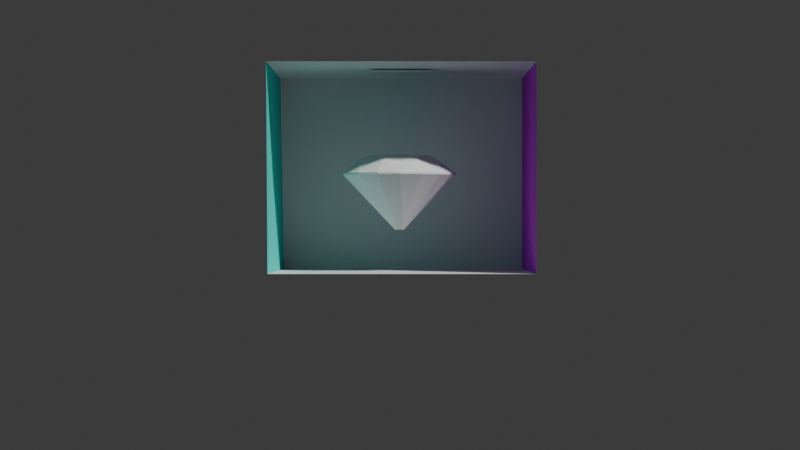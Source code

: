 # Source: sceneDiamond1.blend  (saved by Blender 4.0.36; exported with 4.5.12 LTS)
import bpy
from mathutils import Matrix  # noqa: F401  (used for matrix-valued properties, if any)

bpy.ops.wm.read_factory_settings(use_empty=True)
scene = bpy.context.scene
scene.name = 'Scene'

# ---- collections
col_collection = bpy.data.collections.new('Collection'); scene.collection.children.link(col_collection)

# ---- materials (node trees are filled in below, after node groups)
mat_leftwall = bpy.data.materials.new('leftWall')
mat_leftwall.use_transparent_shadow = False
mat_leftwall.roughness = 1.0
mat_rightwall = bpy.data.materials.new('rightWall')
mat_rightwall.use_transparent_shadow = False
mat_rightwall.roughness = 1.0
mat_light_002 = bpy.data.materials.new('light.002')
mat_light_002.use_transparent_shadow = False
mat_light_002.roughness = 1.0
mat_backwall_001 = bpy.data.materials.new('backWall.001')
mat_backwall_001.use_transparent_shadow = False
mat_backwall_001.roughness = 1.0
mat_ceiling_001 = bpy.data.materials.new('ceiling.001')
mat_ceiling_001.use_transparent_shadow = False
mat_ceiling_001.roughness = 1.0
mat_floor = bpy.data.materials.new('floor')
mat_floor.use_transparent_shadow = False
mat_floor.roughness = 1.0
mat_diamond_white = bpy.data.materials.new('Diamond_white')
mat_diamond_white.use_transparent_shadow = False
mat_diamond_white.roughness = 1.0

# ---- material node trees
mat_leftwall.use_nodes = True; mat_leftwall.node_tree.nodes.clear()
_N = mat_leftwall.node_tree.nodes; _L = mat_leftwall.node_tree.links
n0 = _N.new('ShaderNodeBsdfPrincipled'); n0.name = 'Principled BSDF'; n0.location = (0, 300)
n0.inputs[0].default_value = (0.04543, 0.8003, 0.6697, 1.0)
n0.inputs[2].default_value = 1.0
n0.inputs[3].default_value = 1.45
n0.inputs[13].default_value = 0.0
n1 = _N.new('ShaderNodeOutputMaterial'); n1.name = 'Material Output'; n1.location = (280, 300)
_L.new(n0.outputs[0], n1.inputs[0])
n1.is_active_output = True
mat_rightwall.use_nodes = True; mat_rightwall.node_tree.nodes.clear()
_N = mat_rightwall.node_tree.nodes; _L = mat_rightwall.node_tree.links
n0 = _N.new('ShaderNodeBsdfPrincipled'); n0.name = 'Principled BSDF'; n0.location = (0, 300)
n0.inputs[0].default_value = (0.7732, 0.03319, 0.8005, 1.0)
n0.inputs[2].default_value = 1.0
n0.inputs[3].default_value = 1.45
n0.inputs[13].default_value = 0.0
n1 = _N.new('ShaderNodeOutputMaterial'); n1.name = 'Material Output'; n1.location = (280, 300)
_L.new(n0.outputs[0], n1.inputs[0])
n1.is_active_output = True
mat_light_002.use_nodes = True; mat_light_002.node_tree.nodes.clear()
_N = mat_light_002.node_tree.nodes; _L = mat_light_002.node_tree.links
n0 = _N.new('ShaderNodeBsdfPrincipled'); n0.name = 'Principled BSDF'; n0.location = (0, 300)
n0.inputs[2].default_value = 1.0
n0.inputs[3].default_value = 1.45
n0.inputs[13].default_value = 0.0
n1 = _N.new('ShaderNodeOutputMaterial'); n1.name = 'Material Output'; n1.location = (280, 300)
_L.new(n0.outputs[0], n1.inputs[0])
n1.is_active_output = True
mat_backwall_001.use_nodes = True; mat_backwall_001.node_tree.nodes.clear()
_N = mat_backwall_001.node_tree.nodes; _L = mat_backwall_001.node_tree.links
n0 = _N.new('ShaderNodeBsdfPrincipled'); n0.name = 'Principled BSDF'; n0.location = (0, 300)
n0.inputs[2].default_value = 1.0
n0.inputs[3].default_value = 1.45
n0.inputs[13].default_value = 0.0
n1 = _N.new('ShaderNodeOutputMaterial'); n1.name = 'Material Output'; n1.location = (280, 300)
_L.new(n0.outputs[0], n1.inputs[0])
n1.is_active_output = True
mat_ceiling_001.use_nodes = True; mat_ceiling_001.node_tree.nodes.clear()
_N = mat_ceiling_001.node_tree.nodes; _L = mat_ceiling_001.node_tree.links
n0 = _N.new('ShaderNodeBsdfPrincipled'); n0.name = 'Principled BSDF'; n0.location = (0, 300)
n0.inputs[2].default_value = 1.0
n0.inputs[3].default_value = 1.45
n0.inputs[13].default_value = 0.0
n1 = _N.new('ShaderNodeOutputMaterial'); n1.name = 'Material Output'; n1.location = (280, 300)
_L.new(n0.outputs[0], n1.inputs[0])
n1.is_active_output = True
mat_floor.use_nodes = True; mat_floor.node_tree.nodes.clear()
_N = mat_floor.node_tree.nodes; _L = mat_floor.node_tree.links
n0 = _N.new('ShaderNodeBsdfPrincipled'); n0.name = 'Principled BSDF'; n0.location = (0, 300)
n0.inputs[2].default_value = 1.0
n0.inputs[3].default_value = 1.45
n0.inputs[13].default_value = 0.0
n1 = _N.new('ShaderNodeOutputMaterial'); n1.name = 'Material Output'; n1.location = (280, 300)
_L.new(n0.outputs[0], n1.inputs[0])
n1.is_active_output = True
mat_diamond_white.use_nodes = True; mat_diamond_white.node_tree.nodes.clear()
_N = mat_diamond_white.node_tree.nodes; _L = mat_diamond_white.node_tree.links
n0 = _N.new('ShaderNodeBsdfPrincipled'); n0.name = 'Principled BSDF'; n0.location = (0, 300)
n0.inputs[2].default_value = 1.0
n0.inputs[3].default_value = 1.45
n0.inputs[13].default_value = 0.0
n1 = _N.new('ShaderNodeOutputMaterial'); n1.name = 'Material Output'; n1.location = (280, 300)
_L.new(n0.outputs[0], n1.inputs[0])
n1.is_active_output = True

# ---- world
world_world = bpy.data.worlds.new('World'); scene.world = world_world
world_world.use_nodes = True; world_world.node_tree.nodes.clear()
_N = world_world.node_tree.nodes; _L = world_world.node_tree.links
n0 = _N.new('ShaderNodeOutputWorld'); n0.name = 'World Output'; n0.location = (300, 300)
n1 = _N.new('ShaderNodeBackground'); n1.name = 'Background'; n1.location = (10, 300)
n1.inputs[0].default_value = (0.05088, 0.05088, 0.05088, 1.0)
_L.new(n1.outputs[0], n0.inputs[0])
n0.is_active_output = True
world_world.color = (0.05088, 0.05088, 0.05088)
world_world.use_sun_shadow = False
world_world.sun_shadow_jitter_overblur = 0.0

# ---- cameras
cam_camera = bpy.data.cameras.new('Camera')
cam_camera.clip_end = 100.0
cam_camera.lens = 102.4
cam_camera.ortho_scale = 7.314

# ---- meshes
me_leftwall = bpy.data.meshes.new('leftWall')
me_leftwall.from_pydata([(-1.02, 1.59, -1.04), (-1.02, 1.59, 0.99), (-1.01, 0.0, 0.99), (-0.99, 0.0, -1.04)], [], [(0, 1, 2), (3, 0, 2)])
me_leftwall.polygons.foreach_set('use_smooth', [True] * 2)
_uv = me_leftwall.uv_layers.new(name='UVMap')
_uv.uv.foreach_set('vector', [0.0, 1.0, 0.0, 1.0, 0.0, 1.0, 0.0, 1.0, 0.0, 1.0, 0.0, 1.0])
me_leftwall.materials.append(mat_leftwall)
me_leftwall.update()
me_rightwall = bpy.data.meshes.new('rightWall')
me_rightwall.from_pydata([(1.0, 1.59, 0.99), (1.0, 1.59, -1.04), (1.0, 0.0, -1.04), (1.0, 0.0, 0.99)], [], [(0, 1, 2), (3, 0, 2)])
me_rightwall.polygons.foreach_set('use_smooth', [True] * 2)
_uv = me_rightwall.uv_layers.new(name='UVMap')
_uv.uv.foreach_set('vector', [0.0, 1.0, 0.0, 1.0, 0.0, 1.0, 0.0, 1.0, 0.0, 1.0, 0.0, 1.0])
me_rightwall.materials.append(mat_rightwall)
me_rightwall.update()
me_light = bpy.data.meshes.new('light')
me_light.from_pydata([(0.23, 1.58, -0.22), (0.23, 1.58, 0.16), (-0.24, 1.58, 0.16), (-0.24, 1.58, -0.22)], [], [(0, 1, 2), (3, 0, 2)])
me_light.polygons.foreach_set('use_smooth', [True] * 2)
_uv = me_light.uv_layers.new(name='UVMap')
_uv.uv.foreach_set('vector', [0.0, 1.0, 0.0, 1.0, 0.0, 1.0, 0.0, 1.0, 0.0, 1.0, 0.0, 1.0])
me_light.materials.append(mat_light_002)
me_light.update()
me_backwall_001 = bpy.data.meshes.new('backWall.001')
me_backwall_001.from_pydata([(1.0, 1.59, -1.04), (-1.02, 1.59, -1.04), (-0.99, 0.0, -1.04), (1.0, 0.0, -1.04)], [], [(0, 1, 2), (3, 0, 2)])
me_backwall_001.polygons.foreach_set('use_smooth', [True] * 2)
_uv = me_backwall_001.uv_layers.new(name='UVMap')
_uv.uv.foreach_set('vector', [0.0, 1.0, 0.0, 1.0, 0.0, 1.0, 0.0, 1.0, 0.0, 1.0, 0.0, 1.0])
me_backwall_001.materials.append(mat_backwall_001)
me_backwall_001.update()
me_ceiling_001 = bpy.data.meshes.new('ceiling.001')
me_ceiling_001.from_pydata([(1.0, 1.59, -1.04), (1.0, 1.59, 0.99), (-1.02, 1.59, 0.99), (-1.02, 1.59, -1.04)], [], [(0, 1, 2), (3, 0, 2)])
me_ceiling_001.polygons.foreach_set('use_smooth', [True] * 2)
_uv = me_ceiling_001.uv_layers.new(name='UVMap')
_uv.uv.foreach_set('vector', [0.0, 1.0, 0.0, 1.0, 0.0, 1.0, 0.0, 1.0, 0.0, 1.0, 0.0, 1.0])
me_ceiling_001.materials.append(mat_ceiling_001)
me_ceiling_001.update()
me_floor = bpy.data.meshes.new('floor')
me_floor.from_pydata([(1.0, 0.0, -1.04), (-0.99, 0.0, -1.04), (-1.01, 0.0, 0.99), (1.0, 0.0, 0.99)], [], [(0, 1, 2), (3, 0, 2)])
me_floor.polygons.foreach_set('use_smooth', [True] * 2)
_uv = me_floor.uv_layers.new(name='UVMap')
_uv.uv.foreach_set('vector', [0.0, 1.0, 0.0, 1.0, 0.0, 1.0, 0.0, 1.0, 0.0, 1.0, 0.0, 1.0])
me_floor.materials.append(mat_floor)
me_floor.update()
me_cylinder_014_cylinder_023 = bpy.data.meshes.new('Cylinder.014_Cylinder.023')
me_cylinder_014_cylinder_023.from_pydata([(-0.2866, 0.07004, -0.03895), (0.6424, 0.9576, -0.4713), (-0.2641, 0.04657, -0.04917), (-0.2533, 0.0352, -0.01898), (0.887, 0.7017, -0.3247), (-0.2324, 0.01337, -0.003253), (-0.2395, 0.02076, 0.02921), (0.9882, 0.5957, 0.02921), (-0.2324, 0.01337, 0.06168), (-0.2533, 0.0352, 0.07741), (0.887, 0.7017, 0.3832), (-0.2641, 0.04657, 0.1076), (-0.2866, 0.07004, 0.09737), (0.6424, 0.9576, 0.5298), (-0.309, 0.09352, 0.1076), (-0.3198, 0.1049, 0.07741), (0.3979, 1.214, 0.3832), (-0.3407, 0.1267, 0.06168), (-0.3336, 0.1193, 0.02921), (0.2967, 1.32, 0.02921), (-0.3407, 0.1267, -0.003253), (-0.3198, 0.1049, -0.01898), (0.3979, 1.214, -0.3247), (-0.309, 0.09352, -0.04917), (0.6765, 0.4712, -0.8767), (0.4173, 0.7425, -0.9513), (0.8963, 0.2412, -0.6641), (1.043, 0.08756, -0.346), (1.095, 0.03359, 0.02921), (1.043, 0.08756, 0.4044), (0.8963, 0.2412, 0.7225), (0.6765, 0.4712, 0.9351), (0.4173, 0.7425, 1.01), (0.1581, 1.014, 0.9351), (-0.06167, 1.244, 0.7225), (-0.2085, 1.398, 0.4044), (-0.2601, 1.451, 0.02921), (-0.2085, 1.398, -0.346), (-0.06167, 1.244, -0.6641), (0.1581, 1.014, -0.8767), (0.7675, 0.6899, -0.6466), (1.041, 0.4037, -0.2507), (1.041, 0.4037, 0.3091), (0.7675, 0.6899, 0.705), (0.3807, 1.095, 0.705), (0.1072, 1.381, 0.3091), (0.1072, 1.381, -0.2507), (0.3807, 1.095, -0.6466), (-0.1705, 0.08882, -0.1315), (-0.1055, 0.02075, -0.03735), (-0.1055, 0.02075, 0.09578), (-0.1705, 0.08882, 0.1899), (-0.2625, 0.1851, 0.1899), (-0.3276, 0.2531, 0.09578), (-0.3276, 0.2531, -0.03735), (-0.2625, 0.1851, -0.1315), (0.3949, 0.7211, -0.9477), (0.6531, 0.4508, -0.8733), (0.8721, 0.2216, -0.6616), (1.018, 0.06853, -0.3446), (1.07, 0.01476, 0.02921), (1.018, 0.06853, 0.4031), (0.8721, 0.2216, 0.72), (0.6531, 0.4508, 0.9318), (0.3949, 0.7211, 1.006), (0.1366, 0.9914, 0.9318), (-0.08234, 1.221, 0.72), (-0.2286, 1.374, 0.4031), (-0.28, 1.427, 0.02921), (-0.2286, 1.374, -0.3446), (-0.08234, 1.221, -0.6616), (0.1366, 0.9914, -0.8733)], [], [(56, 25, 24, 57), (57, 24, 26, 58), (58, 26, 27, 59), (59, 27, 28, 60), (60, 28, 29, 61), (61, 29, 30, 62), (62, 30, 31, 63), (63, 31, 32, 64), (64, 32, 33, 65), (65, 33, 34, 66), (66, 34, 35, 67), (67, 35, 36, 68), (68, 36, 37, 69), (69, 37, 38, 70), (70, 38, 39, 71), (71, 39, 25, 56), (0, 2, 3, 5, 6, 8, 9, 11, 12, 14, 15, 17, 18, 20, 21, 23), (36, 45, 19, 46), (4, 40, 1), (7, 41, 4), (10, 42, 7), (13, 43, 10), (22, 19, 16, 13, 10, 7, 4, 1), (47, 22, 1), (46, 19, 22), (19, 45, 16), (16, 44, 13), (34, 44, 16, 45), (32, 43, 13, 44), (30, 42, 10, 43), (28, 41, 7, 42), (26, 40, 4, 41), (25, 47, 1, 40), (38, 46, 22, 47), (37, 46, 38), (37, 36, 46), (35, 45, 36), (35, 34, 45), (33, 44, 34), (33, 32, 44), (31, 43, 32), (31, 30, 43), (29, 42, 30), (29, 28, 42), (27, 41, 28), (27, 26, 41), (24, 40, 26), (24, 25, 40), (39, 47, 25), (39, 38, 47), (55, 71, 56), (54, 69, 70), (69, 54, 68), (66, 53, 17, 15), (52, 65, 66), (64, 52, 14, 12), (51, 63, 64), (62, 51, 11, 9), (50, 61, 62), (60, 50, 8, 6), (49, 59, 60), (58, 49, 5, 3), (48, 57, 58), (56, 48, 2, 0), (70, 55, 23, 21), (57, 48, 56), (54, 70, 21, 20), (71, 55, 70), (53, 68, 18, 17), (53, 67, 68), (52, 66, 15, 14), (67, 53, 66), (51, 64, 12, 11), (65, 52, 64), (50, 62, 9, 8), (63, 51, 62), (49, 60, 6, 5), (61, 50, 60), (48, 58, 3, 2), (59, 49, 58), (55, 56, 0, 23), (68, 54, 20, 18)])
_uv = me_cylinder_014_cylinder_023.uv_layers.new(name='UVMap')
_uv.uv.foreach_set('vector', [0.5877, 0.9188, 0.5841, 0.9252, 0.5113, 0.884, 0.5151, 0.8777, 0.5151, 0.8777, 0.5113, 0.884, 0.4576, 0.8485, 0.4616, 0.8424, 0.9884, 0.719, 0.9959, 0.7186, 1.0, 0.8008, 0.9926, 0.801, 0.9926, 0.801, 1.0, 0.8008, 1.0, 0.8899, 0.9926, 0.8897, 0.9926, 0.8897, 1.0, 0.8899, 0.9959, 0.9722, 0.9884, 0.9717, 0.4626, 0.6491, 0.4576, 0.6438, 0.5038, 0.5995, 0.5087, 0.6049, 0.5087, 0.6049, 0.5038, 0.5995, 0.5679, 0.546, 0.5725, 0.5516, 0.5725, 0.5516, 0.5679, 0.546, 0.6399, 0.4916, 0.6443, 0.4975, 0.6443, 0.4975, 0.6399, 0.4916, 0.7091, 0.4446, 0.7132, 0.4506, 0.7132, 0.4506, 0.7091, 0.4446, 0.7647, 0.4121, 0.7686, 0.4182, 0.004013, 0.6053, 0.0, 0.5992, 0.05372, 0.5637, 0.05753, 0.5699, 0.05753, 0.5699, 0.05372, 0.5637, 0.1266, 0.5224, 0.1301, 0.5288, 0.1301, 0.5288, 0.1266, 0.5224, 0.2075, 0.4817, 0.2108, 0.4882, 0.2108, 0.4882, 0.2075, 0.4817, 0.2842, 0.4477, 0.2871, 0.4543, 0.7447, 0.9933, 0.7417, 1.0, 0.6651, 0.966, 0.6683, 0.9594, 0.6683, 0.9594, 0.6651, 0.966, 0.5841, 0.9252, 0.5877, 0.9188, 0.6667, 0.2261, 0.6676, 0.234, 0.6598, 0.2362, 0.6547, 0.2424, 0.6476, 0.2386, 0.6396, 0.2394, 0.6373, 0.2318, 0.631, 0.2269, 0.6349, 0.2199, 0.634, 0.212, 0.6418, 0.2098, 0.6469, 0.2036, 0.654, 0.2074, 0.662, 0.2066, 0.6643, 0.2142, 0.6706, 0.2192, 0.1833, 0.4477, 0.1321, 0.3654, 0.2055, 0.3381, 0.2627, 0.3908, 0.3278, 0.1591, 0.3995, 0.1906, 0.3456, 0.2466, 0.252, 0.1096, 0.3255, 0.08227, 0.3278, 0.1591, 0.1626, 0.127, 0.1948, 0.05684, 0.252, 0.1096, 0.112, 0.2011, 0.08409, 0.1292, 0.1626, 0.127, 0.2949, 0.3207, 0.2055, 0.3381, 0.1298, 0.2886, 0.112, 0.2011, 0.1626, 0.127, 0.252, 0.1096, 0.3278, 0.1591, 0.3456, 0.2466, 0.3735, 0.3184, 0.2949, 0.3207, 0.3456, 0.2466, 0.2627, 0.3908, 0.2055, 0.3381, 0.2949, 0.3207, 0.2055, 0.3381, 0.1321, 0.3654, 0.1298, 0.2886, 0.1298, 0.2886, 0.0581, 0.257, 0.112, 0.2011, 0.03483, 0.3506, 0.0581, 0.257, 0.1298, 0.2886, 0.1321, 0.3654, 0.0, 0.1793, 0.08409, 0.1292, 0.112, 0.2011, 0.0581, 0.257, 0.09918, 0.03408, 0.1948, 0.05684, 0.1626, 0.127, 0.08409, 0.1292, 0.2743, 0.0, 0.3255, 0.08227, 0.252, 0.1096, 0.1948, 0.05684, 0.4227, 0.09704, 0.3995, 0.1906, 0.3278, 0.1591, 0.3255, 0.08227, 0.4576, 0.2684, 0.3735, 0.3184, 0.3456, 0.2466, 0.3995, 0.1906, 0.3584, 0.4136, 0.2627, 0.3908, 0.2949, 0.3207, 0.3735, 0.3184, 0.2743, 0.4477, 0.2627, 0.3908, 0.3584, 0.4136, 0.2743, 0.4477, 0.1833, 0.4477, 0.2627, 0.3908, 0.09918, 0.4136, 0.1321, 0.3654, 0.1833, 0.4477, 0.09918, 0.4136, 0.03483, 0.3506, 0.1321, 0.3654, 0.0, 0.2684, 0.0581, 0.257, 0.03483, 0.3506, 0.0, 0.2684, 0.0, 0.1793, 0.0581, 0.257, 0.03483, 0.09704, 0.08409, 0.1292, 0.0, 0.1793, 0.03483, 0.09704, 0.09918, 0.03408, 0.08409, 0.1292, 0.1833, 0.0, 0.1948, 0.05684, 0.09918, 0.03408, 0.1833, 0.0, 0.2743, 0.0, 0.1948, 0.05684, 0.3584, 0.03408, 0.3255, 0.08227, 0.2743, 0.0, 0.3584, 0.03408, 0.4227, 0.09704, 0.3255, 0.08227, 0.4576, 0.1793, 0.3995, 0.1906, 0.4227, 0.09704, 0.4576, 0.1793, 0.4576, 0.2684, 0.3995, 0.1906, 0.4227, 0.3506, 0.3735, 0.3184, 0.4576, 0.2684, 0.4227, 0.3506, 0.3584, 0.4136, 0.3735, 0.3184, 0.7368, 0.7496, 0.6683, 0.9594, 0.5877, 0.9188, 0.2792, 0.6981, 0.2108, 0.4882, 0.2871, 0.4543, 0.2108, 0.4882, 0.2792, 0.6981, 0.1301, 0.5288, 0.5217, 0.03395, 0.6427, 0.1833, 0.6469, 0.2036, 0.6418, 0.2098, 0.6164, 0.2005, 0.4576, 0.09668, 0.5217, 0.03395, 0.6443, 0.4975, 0.7627, 0.6834, 0.7686, 0.7098, 0.7623, 0.7147, 0.7377, 0.7014, 0.5725, 0.5516, 0.6443, 0.4975, 0.4576, 0.3493, 0.6102, 0.2309, 0.631, 0.2269, 0.6373, 0.2318, 0.6278, 0.2567, 0.5217, 0.4121, 0.4576, 0.3493, 0.9926, 0.8897, 0.7698, 0.8679, 0.7448, 0.8563, 0.7447, 0.8485, 0.7705, 0.8375, 0.9926, 0.801, 0.9926, 0.8897, 0.7799, 0.4121, 0.6589, 0.2627, 0.6547, 0.2424, 0.6598, 0.2362, 0.6852, 0.2455, 0.844, 0.3493, 0.7799, 0.4121, 0.5877, 0.9188, 0.7095, 0.735, 0.7314, 0.7186, 0.7386, 0.7221, 0.844, 0.09668, 0.6914, 0.2151, 0.6706, 0.2192, 0.6643, 0.2142, 0.5151, 0.8777, 0.7095, 0.735, 0.5877, 0.9188, 0.6738, 0.1893, 0.844, 0.09668, 0.6643, 0.2142, 0.662, 0.2066, 0.6683, 0.9594, 0.7368, 0.7496, 0.7447, 0.9933, 0.2519, 0.7126, 0.1301, 0.5288, 0.281, 0.7256, 0.2738, 0.7291, 0.2519, 0.7126, 0.05753, 0.5699, 0.1301, 0.5288, 0.6164, 0.2005, 0.5217, 0.03395, 0.6418, 0.2098, 0.634, 0.212, 0.6055, 0.0, 0.6427, 0.1833, 0.5217, 0.03395, 0.7377, 0.7014, 0.6443, 0.4975, 0.7623, 0.7147, 0.7564, 0.7186, 0.7132, 0.4506, 0.7627, 0.6834, 0.6443, 0.4975, 0.6278, 0.2567, 0.4576, 0.3493, 0.6373, 0.2318, 0.6396, 0.2394, 0.5725, 0.5516, 0.7377, 0.7014, 0.5087, 0.6049, 0.7705, 0.8375, 0.9926, 0.8897, 0.7447, 0.8485, 0.7452, 0.8415, 0.9884, 0.9717, 0.7698, 0.8679, 0.9926, 0.8897, 0.6852, 0.2455, 0.7799, 0.4121, 0.6598, 0.2362, 0.6676, 0.234, 0.9926, 0.801, 0.7705, 0.8375, 0.9884, 0.719, 0.7368, 0.7496, 0.5877, 0.9188, 0.7386, 0.7221, 0.7447, 0.7257, 0.1301, 0.5288, 0.2792, 0.6981, 0.2871, 0.722, 0.281, 0.7256])
me_cylinder_014_cylinder_023.materials.append(mat_diamond_white)
me_cylinder_014_cylinder_023.update()
me_cylinder_014_cylinder_023.normals_split_custom_set([tuple(v) for v in zip(*[iter([0.05207, -0.2183, -0.9745, 0.05207, -0.2183, -0.9745, 0.05207, -0.2183, -0.9745, 0.05207, -0.2183, -0.9745, 0.2995, -0.4773, -0.8261, 0.2995, -0.4773, -0.8261, 0.2995, -0.4773, -0.8261, 0.2995, -0.4773, -0.8261, 0.4889, -0.6755, -0.552, 0.4889, -0.6755, -0.552, 0.4889, -0.6755, -0.552, 0.4889, -0.6755, -0.552, 0.5914, -0.7828, -0.1938, 0.5914, -0.7828, -0.1938, 0.5914, -0.7828, -0.1938, 0.5914, -0.7828, -0.1938, 0.5913, -0.7828, 0.1938, 0.5913, -0.7828, 0.1938, 0.5913, -0.7828, 0.1938, 0.5913, -0.7828, 0.1938, 0.4889, -0.6755, 0.552, 0.4889, -0.6755, 0.552, 0.4889, -0.6755, 0.552, 0.4889, -0.6755, 0.552, 0.2995, -0.4773, 0.8261, 0.2995, -0.4773, 0.8261, 0.2995, -0.4773, 0.8261, 0.2995, -0.4773, 0.8261, 0.05207, -0.2183, 0.9745, 0.05207, -0.2183, 0.9745, 0.05207, -0.2183, 0.9745, 0.05207, -0.2183, 0.9745, -0.2157, 0.06197, 0.9745, -0.2157, 0.06197, 0.9745, -0.2157, 0.06197, 0.9745, -0.2157, 0.06197, 0.9745, -0.4632, 0.3209, 0.8261, -0.4632, 0.3209, 0.8261, -0.4632, 0.3209, 0.8261, -0.4632, 0.3209, 0.8261, -0.6525, 0.5191, 0.552, -0.6525, 0.5191, 0.552, -0.6525, 0.5191, 0.552, -0.6525, 0.5191, 0.552, -0.755, 0.6264, 0.1938, -0.755, 0.6264, 0.1938, -0.755, 0.6264, 0.1938, -0.755, 0.6264, 0.1938, -0.755, 0.6264, -0.1938, -0.755, 0.6264, -0.1938, -0.755, 0.6264, -0.1938, -0.755, 0.6264, -0.1938, -0.6525, 0.5191, -0.552, -0.6525, 0.5191, -0.552, -0.6525, 0.5191, -0.552, -0.6525, 0.5191, -0.552, -0.4632, 0.3209, -0.8261, -0.4632, 0.3209, -0.8261, -0.4632, 0.3209, -0.8261, -0.4632, 0.3209, -0.8261, -0.2157, 0.06196, -0.9745, -0.2157, 0.06196, -0.9745, -0.2157, 0.06196, -0.9745, -0.2157, 0.06196, -0.9745, -0.723, -0.6908, 0.0, -0.723, -0.6908, 0.0, -0.723, -0.6908, 0.0, -0.723, -0.6908, 0.0, -0.723, -0.6908, 0.0, -0.723, -0.6908, 0.0, -0.723, -0.6908, 0.0, -0.723, -0.6908, 0.0, -0.723, -0.6908, 0.0, -0.723, -0.6908, 0.0, -0.723, -0.6908, 0.0, -0.723, -0.6908, 0.0, -0.723, -0.6908, 0.0, -0.723, -0.6908, 0.0, -0.723, -0.6908, 0.0, -0.723, -0.6908, 0.0, 0.2306, 0.9731, 0.0, 0.2306, 0.9731, 0.0, 0.2306, 0.9731, 0.0, 0.2306, 0.9731, 0.0, 0.7698, 0.56, -0.3062, 0.7698, 0.56, -0.3062, 0.7698, 0.56, -0.3062, 0.8937, 0.4303, -0.1269, 0.8937, 0.4303, -0.1269, 0.8937, 0.4303, -0.1269, 0.8937, 0.4303, 0.1269, 0.8937, 0.4303, 0.1269, 0.8937, 0.4303, 0.1269, 0.7698, 0.56, 0.3063, 0.7698, 0.56, 0.3063, 0.7698, 0.56, 0.3063, 0.723, 0.6908, -2.103e-08, 0.723, 0.6908, -2.103e-08, 0.723, 0.6908, -2.103e-08, 0.723, 0.6908, -2.103e-08, 0.723, 0.6908, -2.103e-08, 0.723, 0.6908, -2.103e-08, 0.723, 0.6908, -2.103e-08, 0.723, 0.6908, -2.103e-08, 0.5945, 0.7435, -0.3063, 0.5945, 0.7435, -0.3063, 0.5945, 0.7435, -0.3063, 0.4706, 0.8732, -0.1269, 0.4706, 0.8732, -0.1269, 0.4706, 0.8732, -0.1269, 0.4706, 0.8732, 0.1269, 0.4706, 0.8732, 0.1269, 0.4706, 0.8732, 0.1269, 0.5945, 0.7435, 0.3063, 0.5945, 0.7435, 0.3063, 0.5945, 0.7435, 0.3063, 0.3407, 0.8578, 0.3849, 0.3407, 0.8578, 0.3849, 0.3407, 0.8578, 0.3849, 0.3407, 0.8578, 0.3849, 0.6066, 0.5795, 0.5443, 0.6066, 0.5795, 0.5443, 0.6066, 0.5795, 0.5443, 0.6066, 0.5795, 0.5443, 0.8724, 0.3013, 0.3849, 0.8724, 0.3013, 0.3849, 0.8724, 0.3013, 0.3849, 0.8724, 0.3013, 0.3849, 0.9825, 0.186, 0.0, 0.9825, 0.186, 0.0, 0.9825, 0.186, 0.0, 0.9825, 0.186, 0.0, 0.8724, 0.3013, -0.3849, 0.8724, 0.3013, -0.3849, 0.8724, 0.3013, -0.3849, 0.8724, 0.3013, -0.3849, 0.6066, 0.5795, -0.5443, 0.6066, 0.5795, -0.5443, 0.6066, 0.5795, -0.5443, 0.6066, 0.5795, -0.5443, 0.3407, 0.8578, -0.3849, 0.3407, 0.8578, -0.3849, 0.3407, 0.8578, -0.3849, 0.3407, 0.8578, -0.3849, 0.1593, 0.9157, -0.3689, 0.1593, 0.9157, -0.3689, 0.1593, 0.9157, -0.3689, 0.0908, 0.9874, -0.1295, 0.0908, 0.9874, -0.1295, 0.0908, 0.9874, -0.1295, 0.0908, 0.9874, 0.1295, 0.0908, 0.9874, 0.1295, 0.0908, 0.9874, 0.1295, 0.1593, 0.9157, 0.3689, 0.1593, 0.9157, 0.3689, 0.1593, 0.9157, 0.3689, 0.2858, 0.7833, 0.5521, 0.2858, 0.7833, 0.5521, 0.2858, 0.7833, 0.5521, 0.4512, 0.6102, 0.6512, 0.4512, 0.6102, 0.6512, 0.4512, 0.6102, 0.6512, 0.6301, 0.4229, 0.6512, 0.6301, 0.4229, 0.6512, 0.6301, 0.4229, 0.6512, 0.7955, 0.2499, 0.5521, 0.7955, 0.2499, 0.5521, 0.7955, 0.2499, 0.5521, 0.922, 0.1174, 0.3689, 0.922, 0.1174, 0.3689, 0.922, 0.1174, 0.3689, 0.9905, 0.04573, 0.1295, 0.9905, 0.04573, 0.1295, 0.9905, 0.04573, 0.1295, 0.9905, 0.04573, -0.1295, 0.9905, 0.04573, -0.1295, 0.9905, 0.04573, -0.1295, 0.922, 0.1174, -0.3689, 0.922, 0.1174, -0.3689, 0.922, 0.1174, -0.3689, 0.7955, 0.2499, -0.5521, 0.7955, 0.2499, -0.5521, 0.7955, 0.2499, -0.5521, 0.6301, 0.4229, -0.6512, 0.6301, 0.4229, -0.6512, 0.6301, 0.4229, -0.6512, 0.4512, 0.6102, -0.6512, 0.4512, 0.6102, -0.6512, 0.4512, 0.6102, -0.6512, 0.2858, 0.7833, -0.5521, 0.2858, 0.7833, -0.5521, 0.2858, 0.7833, -0.5521, -0.5914, -0.3676, -0.7177, -0.5914, -0.3676, -0.7177, -0.5914, -0.3676, -0.7177, -0.9131, -0.03088, -0.4066, -0.9131, -0.03088, -0.4066, -0.9131, -0.03088, -0.4066, -0.9886, 0.04812, -0.1428, -0.9886, 0.04812, -0.1428, -0.9886, 0.04812, -0.1428, -0.8514, -0.1078, 0.5133, -0.8514, -0.1078, 0.5133, -0.8514, -0.1078, 0.5133, -0.8514, -0.1078, 0.5133, -0.7736, -0.1769, 0.6085, -0.7736, -0.1769, 0.6085, -0.7736, -0.1769, 0.6085, -0.4974, -0.4783, 0.7237, -0.4974, -0.4783, 0.7237, -0.4974, -0.4783, 0.7237, -0.4974, -0.4783, 0.7237, -0.3941, -0.574, 0.7177, -0.3941, -0.574, 0.7177, -0.3941, -0.574, 0.7177, -0.1443, -0.8479, 0.5102, -0.1443, -0.8479, 0.5102, -0.1443, -0.8479, 0.5102, -0.1443, -0.8479, 0.5102, -0.07244, -0.9107, 0.4066, -0.07244, -0.9107, 0.4066, -0.07244, -0.9107, 0.4066, 0.001015, -1.0, -0.002207, 0.001015, -1.0, -0.002207, 0.001015, -1.0, -0.002207, 0.001015, -1.0, -0.002207, 0.003044, -0.9898, -0.1428, 0.003044, -0.9898, -0.1428, 0.003044, -0.9898, -0.1428, -0.1465, -0.8456, -0.5133, -0.1465, -0.8456, -0.5133, -0.1465, -0.8456, -0.5133, -0.1465, -0.8456, -0.5133, -0.2119, -0.7648, -0.6085, -0.2119, -0.7648, -0.6085, -0.2119, -0.7648, -0.6085, -0.5005, -0.4751, -0.7237, -0.5005, -0.4751, -0.7237, -0.5005, -0.4751, -0.7237, -0.5005, -0.4751, -0.7237, -0.8536, -0.1056, -0.5102, -0.8536, -0.1056, -0.5102, -0.8536, -0.1056, -0.5102, -0.8536, -0.1056, -0.5102, -0.3941, -0.574, -0.7177, -0.3941, -0.574, -0.7177, -0.3941, -0.574, -0.7177, -0.8514, -0.1078, -0.5133, -0.8514, -0.1078, -0.5133, -0.8514, -0.1078, -0.5133, -0.8514, -0.1078, -0.5133, -0.7736, -0.1769, -0.6085, -0.7736, -0.1769, -0.6085, -0.7736, -0.1769, -0.6085, -0.9989, 0.04656, -0.002207, -0.9989, 0.04656, -0.002207, -0.9989, 0.04656, -0.002207, -0.9989, 0.04656, -0.002207, -0.9886, 0.04812, 0.1428, -0.9886, 0.04812, 0.1428, -0.9886, 0.04812, 0.1428, -0.8536, -0.1056, 0.5102, -0.8536, -0.1056, 0.5102, -0.8536, -0.1056, 0.5102, -0.8536, -0.1056, 0.5102, -0.9131, -0.03088, 0.4066, -0.9131, -0.03088, 0.4066, -0.9131, -0.03088, 0.4066, -0.5005, -0.4751, 0.7237, -0.5005, -0.4751, 0.7237, -0.5005, -0.4751, 0.7237, -0.5005, -0.4751, 0.7237, -0.5914, -0.3676, 0.7177, -0.5914, -0.3676, 0.7177, -0.5914, -0.3676, 0.7177, -0.1465, -0.8456, 0.5133, -0.1465, -0.8456, 0.5133, -0.1465, -0.8456, 0.5133, -0.1465, -0.8456, 0.5133, -0.2119, -0.7648, 0.6085, -0.2119, -0.7648, 0.6085, -0.2119, -0.7648, 0.6085, 0.001015, -1.0, 0.002207, 0.001015, -1.0, 0.002207, 0.001015, -1.0, 0.002207, 0.001015, -1.0, 0.002207, 0.003044, -0.9898, 0.1428, 0.003044, -0.9898, 0.1428, 0.003044, -0.9898, 0.1428, -0.1443, -0.8479, -0.5102, -0.1443, -0.8479, -0.5102, -0.1443, -0.8479, -0.5102, -0.1443, -0.8479, -0.5102, -0.07244, -0.9107, -0.4066, -0.07244, -0.9107, -0.4066, -0.07244, -0.9107, -0.4066, -0.4974, -0.4783, -0.7237, -0.4974, -0.4783, -0.7237, -0.4974, -0.4783, -0.7237, -0.4974, -0.4783, -0.7237, -0.9989, 0.04656, 0.002207, -0.9989, 0.04656, 0.002207, -0.9989, 0.04656, 0.002207, -0.9989, 0.04656, 0.002207])] * 3)])

# ---- objects
ob_camera = bpy.data.objects.new('Camera', cam_camera)
ob_leftwall = bpy.data.objects.new('leftWall', me_leftwall)
ob_rightwall = bpy.data.objects.new('rightWall', me_rightwall)
ob_light = bpy.data.objects.new('light', me_light)
ob_backwall = bpy.data.objects.new('backWall', me_backwall_001)
ob_ceiling = bpy.data.objects.new('ceiling', me_ceiling_001)
ob_floor = bpy.data.objects.new('floor', me_floor)
ob_cylinder_014_cylinder_023 = bpy.data.objects.new('Cylinder.014_Cylinder.023', me_cylinder_014_cylinder_023)

# ---- transforms, parenting, visibility, modifiers, constraints
ob_camera.location = (-0.01633, -17.99, 0.3593)
ob_camera.rotation_euler = (-4.712, -0.0, -6.283)
ob_camera.scale = (1.0, 1.0, 1.0)
ob_camera.lock_rotations_4d = False
ob_camera.empty_display_type = 'ARROWS'
ob_camera.color = (0.0, 0.0, 0.0, 0.0)
ob_camera.display_type = 'WIRE'
ob_camera.lineart.crease_threshold = 0.0
ob_leftwall.location = (0.0, 0.0, 0.0)
ob_leftwall.rotation_euler = (1.571, -0.0, 0.0)
ob_rightwall.location = (0.0, 0.0, 0.0)
ob_rightwall.rotation_euler = (1.571, -0.0, 0.0)
ob_light.location = (0.0, 0.0, 0.0)
ob_light.rotation_euler = (1.571, -0.0, 0.0)
ob_backwall.location = (0.0, 0.0, 0.0)
ob_backwall.rotation_euler = (1.571, -0.0, 0.0)
ob_ceiling.location = (0.0, 0.0, 0.0)
ob_ceiling.rotation_euler = (1.571, -0.0, 0.0)
ob_floor.location = (0.0, 0.0, 0.0)
ob_floor.rotation_euler = (1.571, -0.0, 0.0)
ob_cylinder_014_cylinder_023.location = (0.08952, -1.085e-08, 0.4028)
ob_cylinder_014_cylinder_023.rotation_euler = (1.571, -0.806, 9.01e-08)
ob_cylinder_014_cylinder_023.scale = (0.4561, 0.4561, 0.4561)

# ---- collection membership
col_collection.objects.link(ob_camera)
col_collection.objects.link(ob_leftwall)
col_collection.objects.link(ob_rightwall)
col_collection.objects.link(ob_light)
col_collection.objects.link(ob_backwall)
col_collection.objects.link(ob_ceiling)
col_collection.objects.link(ob_floor)
col_collection.objects.link(ob_cylinder_014_cylinder_023)

# ---- scene / render settings (as saved in the file)
scene.camera = ob_camera
scene.frame_start = 1; scene.frame_end = 250; scene.frame_set(1)
scene.render.engine = 'BLENDER_EEVEE_NEXT'
scene.cycles.sampling_pattern = 'TABULATED_SOBOL'
bpy.context.view_layer.update()

# ---- added for rendering (the .blend has no usable light): sun
light_auto_sun = bpy.data.lights.new('AutoSun', 'SUN')
light_auto_sun.energy = 3.0
light_auto_sun.angle = 0.0523599
ob_auto_sun = bpy.data.objects.new('AutoSun', light_auto_sun)
scene.collection.objects.link(ob_auto_sun)
ob_auto_sun.rotation_euler = (0.872665, 0.174533, 0.523599)
bpy.context.view_layer.update()
